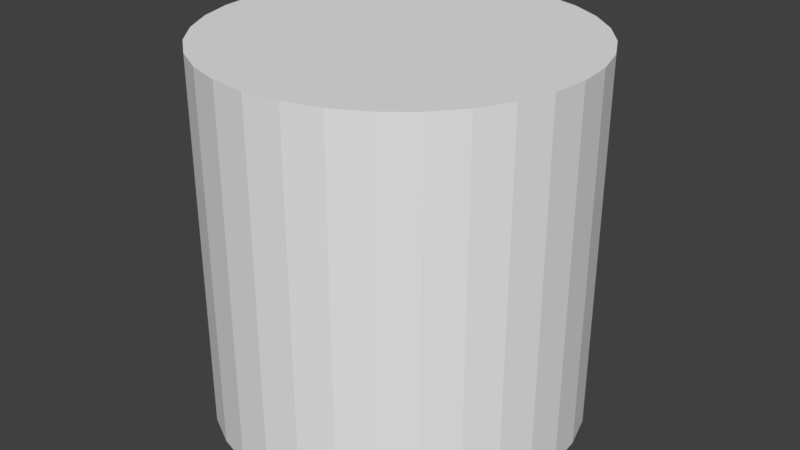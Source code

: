 # Source: windturbine.blend  (saved by Blender 2.78.0; exported with 4.5.12 LTS)
import bpy
from mathutils import Matrix  # noqa: F401  (used for matrix-valued properties, if any)

bpy.ops.wm.read_factory_settings(use_empty=True)
scene = bpy.context.scene
scene.name = 'Scene'

# ---- collections
col_collection_1 = bpy.data.collections.new('Collection 1'); scene.collection.children.link(col_collection_1)

# ---- world
world_world = bpy.data.worlds.new('World'); scene.world = world_world
world_world.color = (0.05088, 0.05088, 0.05088)
world_world.use_sun_shadow = False
world_world.sun_shadow_jitter_overblur = 0.0
world_world.cycles.sampling_method = 'MANUAL'

# ---- meshes
me_cylinder = bpy.data.meshes.new('Cylinder')
me_cylinder.from_pydata([(0.0, 1.0, -1.0), (0.0, 1.0, 1.0), (0.1951, 0.9808, -1.0), (0.1951, 0.9808, 1.0), (0.3827, 0.9239, -1.0), (0.3827, 0.9239, 1.0), (0.5556, 0.8315, -1.0), (0.5556, 0.8315, 1.0), (0.7071, 0.7071, -1.0), (0.7071, 0.7071, 1.0), (0.8315, 0.5556, -1.0), (0.8315, 0.5556, 1.0), (0.9239, 0.3827, -1.0), (0.9239, 0.3827, 1.0), (0.9808, 0.1951, -1.0), (0.9808, 0.1951, 1.0), (1.0, 7.55e-08, -1.0), (1.0, 7.55e-08, 1.0), (0.9808, -0.1951, -1.0), (0.9808, -0.1951, 1.0), (0.9239, -0.3827, -1.0), (0.9239, -0.3827, 1.0), (0.8315, -0.5556, -1.0), (0.8315, -0.5556, 1.0), (0.7071, -0.7071, -1.0), (0.7071, -0.7071, 1.0), (0.5556, -0.8315, -1.0), (0.5556, -0.8315, 1.0), (0.3827, -0.9239, -1.0), (0.3827, -0.9239, 1.0), (0.1951, -0.9808, -1.0), (0.1951, -0.9808, 1.0), (-3.258e-07, -1.0, -1.0), (-3.258e-07, -1.0, 1.0), (-0.1951, -0.9808, -1.0), (-0.1951, -0.9808, 1.0), (-0.3827, -0.9239, -1.0), (-0.3827, -0.9239, 1.0), (-0.5556, -0.8315, -1.0), (-0.5556, -0.8315, 1.0), (-0.7071, -0.7071, -1.0), (-0.7071, -0.7071, 1.0), (-0.8315, -0.5556, -1.0), (-0.8315, -0.5556, 1.0), (-0.9239, -0.3827, -1.0), (-0.9239, -0.3827, 1.0), (-0.9808, -0.1951, -1.0), (-0.9808, -0.1951, 1.0), (-1.0, 9.656e-07, -1.0), (-1.0, 9.656e-07, 1.0), (-0.9808, 0.1951, -1.0), (-0.9808, 0.1951, 1.0), (-0.9239, 0.3827, -1.0), (-0.9239, 0.3827, 1.0), (-0.8315, 0.5556, -1.0), (-0.8315, 0.5556, 1.0), (-0.7071, 0.7071, -1.0), (-0.7071, 0.7071, 1.0), (-0.5556, 0.8315, -1.0), (-0.5556, 0.8315, 1.0), (-0.3827, 0.9239, -1.0), (-0.3827, 0.9239, 1.0), (-0.1951, 0.9808, -1.0), (-0.1951, 0.9808, 1.0)], [], [(0, 1, 3, 2), (2, 3, 5, 4), (4, 5, 7, 6), (6, 7, 9, 8), (8, 9, 11, 10), (10, 11, 13, 12), (12, 13, 15, 14), (14, 15, 17, 16), (16, 17, 19, 18), (18, 19, 21, 20), (20, 21, 23, 22), (22, 23, 25, 24), (24, 25, 27, 26), (26, 27, 29, 28), (28, 29, 31, 30), (30, 31, 33, 32), (32, 33, 35, 34), (34, 35, 37, 36), (36, 37, 39, 38), (38, 39, 41, 40), (40, 41, 43, 42), (42, 43, 45, 44), (44, 45, 47, 46), (46, 47, 49, 48), (48, 49, 51, 50), (50, 51, 53, 52), (52, 53, 55, 54), (54, 55, 57, 56), (56, 57, 59, 58), (58, 59, 61, 60), (3, 1, 63, 61, 59, 57, 55, 53, 51, 49, 47, 45, 43, 41, 39, 37, 35, 33, 31, 29, 27, 25, 23, 21, 19, 17, 15, 13, 11, 9, 7, 5), (60, 61, 63, 62), (62, 63, 1, 0), (0, 2, 4, 6, 8, 10, 12, 14, 16, 18, 20, 22, 24, 26, 28, 30, 32, 34, 36, 38, 40, 42, 44, 46, 48, 50, 52, 54, 56, 58, 60, 62)])
_ca = me_cylinder.color_attributes.new('Col', 'BYTE_COLOR', 'CORNER')
_ca.data.foreach_set('color', [1.0, 0.0, 0.4233, 1.0, 1.0, 0.0003035, 0.4233, 1.0, 1.0, 0.0006071, 0.4287, 1.0, 1.0, 0.0, 0.4233, 1.0, 1.0, 0.0, 0.4233, 1.0, 1.0, 0.0006071, 0.4287, 1.0, 1.0, 0.0003035, 0.4233, 1.0, 1.0, 0.0, 0.4233, 1.0, 1.0, 0.0, 0.4233, 1.0, 1.0, 0.0003035, 0.4233, 1.0, 1.0, 0.0003035, 0.4233, 1.0, 1.0, 0.0, 0.4233, 1.0, 1.0, 0.0, 0.4233, 1.0, 1.0, 0.0, 0.4233, 1.0, 1.0, 0.0, 0.4233, 1.0, 1.0, 0.0, 0.4233, 1.0, 1.0, 0.0, 0.4233, 1.0, 1.0, 0.0, 0.4233, 1.0, 1.0, 0.0, 0.4233, 1.0, 1.0, 0.0, 0.4233, 1.0, 1.0, 0.0, 0.4233, 1.0, 1.0, 0.0, 0.4233, 1.0, 1.0, 0.0, 0.4233, 1.0, 1.0, 0.0, 0.4233, 1.0, 1.0, 0.0, 0.4233, 1.0, 1.0, 0.0, 0.4233, 1.0, 1.0, 0.0, 0.4233, 1.0, 1.0, 0.0, 0.4233, 1.0, 1.0, 0.0, 0.4233, 1.0, 1.0, 0.0, 0.4233, 1.0, 1.0, 0.0, 0.4233, 1.0, 1.0, 0.0, 0.4233, 1.0, 1.0, 0.0, 0.4233, 1.0, 1.0, 0.0, 0.4233, 1.0, 1.0, 0.0, 0.4233, 1.0, 1.0, 0.0, 0.4233, 1.0, 1.0, 0.0, 0.4233, 1.0, 1.0, 0.0, 0.4233, 1.0, 1.0, 0.0, 0.4233, 1.0, 1.0, 0.0, 0.4233, 1.0, 1.0, 0.0, 0.4233, 1.0, 1.0, 0.0, 0.4233, 1.0, 1.0, 0.0, 0.4233, 1.0, 1.0, 0.0, 0.4233, 1.0, 1.0, 0.0, 0.4233, 1.0, 1.0, 0.0, 0.4233, 1.0, 1.0, 0.0, 0.4233, 1.0, 1.0, 0.0, 0.4233, 1.0, 1.0, 0.0, 0.4233, 1.0, 1.0, 0.0, 0.4233, 1.0, 1.0, 0.0, 0.4233, 1.0, 1.0, 0.005605, 0.4564, 1.0, 1.0, 0.005605, 0.4564, 1.0, 1.0, 0.0, 0.4233, 1.0, 1.0, 0.0, 0.4233, 1.0, 1.0, 0.1413, 0.624, 1.0, 1.0, 0.005182, 0.4508, 1.0, 1.0, 0.0, 0.4233, 1.0, 1.0, 0.0, 0.4233, 1.0, 1.0, 0.001518, 0.4342, 1.0, 1.0, 0.001518, 0.4342, 1.0, 1.0, 0.0, 0.4233, 1.0, 1.0, 0.0, 0.4233, 1.0, 1.0, 0.0003035, 0.4233, 1.0, 1.0, 0.0003035, 0.4233, 1.0, 1.0, 0.0, 0.4233, 1.0, 1.0, 0.0, 0.4233, 1.0, 1.0, 0.0, 0.4233, 1.0, 1.0, 0.0, 0.4233, 1.0, 1.0, 0.0, 0.4233, 1.0, 1.0, 0.0, 0.4233, 1.0, 1.0, 0.0, 0.4233, 1.0, 1.0, 0.0009106, 0.4287, 1.0, 1.0, 0.0, 0.4233, 1.0, 1.0, 0.0, 0.4233, 1.0, 1.0, 0.0, 0.4233, 1.0, 1.0, 0.0, 0.4233, 1.0, 1.0, 0.0, 0.4233, 1.0, 1.0, 0.0003035, 0.4233, 1.0, 1.0, 0.0, 0.4233, 1.0, 1.0, 0.0, 0.4233, 1.0, 1.0, 0.0003035, 0.4233, 1.0, 1.0, 0.0, 0.4233, 1.0, 1.0, 0.0, 0.4233, 1.0, 1.0, 0.0, 0.4233, 1.0, 1.0, 0.0, 0.4233, 1.0, 1.0, 0.0, 0.4233, 1.0, 1.0, 0.0, 0.4233, 1.0, 1.0, 0.0, 0.4233, 1.0, 1.0, 0.0, 0.4233, 1.0, 1.0, 0.0, 0.4233, 1.0, 1.0, 0.004025, 0.4452, 1.0, 1.0, 0.004025, 0.4452, 1.0, 1.0, 0.0, 0.4233, 1.0, 1.0, 0.0, 0.4233, 1.0, 1.0, 0.008023, 0.4564, 1.0, 1.0, 0.008023, 0.4564, 1.0, 1.0, 0.0, 0.4233, 1.0, 1.0, 0.0, 0.4233, 1.0, 1.0, 0.0, 0.4233, 1.0, 1.0, 0.0, 0.4233, 1.0, 1.0, 0.0, 0.4233, 1.0, 1.0, 0.0, 0.4233, 1.0, 1.0, 0.0, 0.4233, 1.0, 1.0, 0.0, 0.4233, 1.0, 1.0, 0.0, 0.4233, 1.0, 1.0, 0.0, 0.4233, 1.0, 1.0, 0.0, 0.4233, 1.0, 1.0, 0.0, 0.4233, 1.0, 1.0, 0.0, 0.4233, 1.0, 1.0, 0.0, 0.4233, 1.0, 1.0, 0.0, 0.4233, 1.0, 1.0, 0.0, 0.4233, 1.0, 1.0, 0.0, 0.4233, 1.0, 1.0, 0.0, 0.4233, 1.0, 1.0, 0.0, 0.4233, 1.0, 1.0, 0.0, 0.4233, 1.0, 1.0, 0.0, 0.4233, 1.0, 1.0, 0.0, 0.4233, 1.0, 1.0, 0.0, 0.4233, 1.0, 1.0, 0.0, 0.4233, 1.0, 1.0, 0.0, 0.4233, 1.0, 1.0, 0.0, 0.4233, 1.0, 1.0, 0.0, 0.4233, 1.0, 1.0, 0.0, 0.4233, 1.0, 1.0, 0.0, 0.4233, 1.0, 1.0, 0.0, 0.4233, 1.0, 1.0, 0.0, 0.4233, 1.0, 1.0, 0.0, 0.4233, 1.0, 1.0, 0.0, 0.4233, 1.0, 1.0, 0.0, 0.4233, 1.0, 1.0, 0.0, 0.4233, 1.0, 1.0, 0.0, 0.4233, 1.0, 1.0, 0.0, 0.4233, 1.0, 1.0, 0.0, 0.4233, 1.0, 1.0, 0.0, 0.4233, 1.0, 1.0, 0.0, 0.4233, 1.0, 1.0, 0.0, 0.4233, 1.0, 1.0, 0.0, 0.4233, 1.0, 1.0, 0.0, 0.4233, 1.0, 1.0, 0.0, 0.4233, 1.0, 1.0, 0.0, 0.4233, 1.0, 1.0, 0.0, 0.4233, 1.0, 1.0, 0.0, 0.4233, 1.0, 1.0, 0.0, 0.4233, 1.0, 1.0, 0.0, 0.4233, 1.0, 1.0, 0.0, 0.4233, 1.0, 1.0, 0.0, 0.4233, 1.0, 1.0, 0.0, 0.4233, 1.0, 1.0, 0.0, 0.4233, 1.0, 1.0, 0.0, 0.4233, 1.0, 1.0, 0.0, 0.4233, 1.0, 1.0, 0.0, 0.4233, 1.0, 1.0, 0.0, 0.4233, 1.0, 1.0, 0.0, 0.4233, 1.0, 1.0, 0.0, 0.4233, 1.0, 1.0, 0.0, 0.4233, 1.0, 1.0, 0.0, 0.4233, 1.0, 1.0, 0.0003035, 0.4233, 1.0, 1.0, 0.0, 0.4233, 1.0, 1.0, 1.0, 1.0, 1.0, 1.0, 1.0, 1.0, 1.0, 1.0, 1.0, 1.0, 1.0, 1.0, 1.0, 1.0, 1.0, 1.0, 1.0, 1.0, 1.0, 1.0, 1.0, 1.0, 1.0, 1.0, 1.0, 1.0, 1.0, 1.0, 1.0, 1.0, 1.0, 1.0, 1.0, 1.0, 1.0, 1.0, 1.0, 1.0, 1.0, 1.0, 1.0, 1.0, 1.0, 1.0, 1.0, 1.0, 1.0, 1.0, 1.0, 1.0, 1.0, 1.0, 1.0, 1.0, 1.0, 1.0, 1.0, 1.0, 1.0, 1.0, 1.0, 1.0, 1.0, 1.0, 1.0, 1.0, 1.0, 1.0, 1.0, 1.0, 1.0, 1.0, 0.8148, 0.9387, 1.0, 1.0, 0.09531, 0.5906, 1.0, 1.0, 0.0003035, 0.4287, 1.0, 1.0, 0.0, 0.4233, 1.0, 1.0, 0.0, 0.4233, 1.0, 1.0, 0.004025, 0.4452, 1.0, 1.0, 0.008023, 0.4564, 1.0, 1.0, 0.0, 0.4233, 1.0, 1.0, 0.0, 0.4233, 1.0, 1.0, 0.0, 0.4233, 1.0, 1.0, 0.004025, 0.4452, 1.0, 1.0, 0.5271, 0.8308, 1.0, 1.0, 0.9734, 0.9911, 1.0, 1.0, 1.0, 1.0, 1.0])
me_cylinder.use_remesh_preserve_volume = False
me_cylinder.use_remesh_preserve_attributes = False
me_cylinder.use_mirror_vertex_groups = False
me_cylinder.update()

# ---- objects
ob_cylinder = bpy.data.objects.new('Cylinder', me_cylinder)

# ---- transforms, parenting, visibility, modifiers, constraints
ob_cylinder.location = (0.0, 0.0, 0.9932)
ob_cylinder.lineart.crease_threshold = 0.0

# ---- collection membership
col_collection_1.objects.link(ob_cylinder)

# ---- scene / render settings (as saved in the file)
scene.frame_start = 1; scene.frame_end = 250; scene.frame_set(1)
scene.render.engine = 'BLENDER_EEVEE_NEXT'
scene.render.resolution_percentage = 50
scene.render.dither_intensity = 0.0
scene.cycles.use_denoising = False
scene.cycles.samples = 128
scene.cycles.sampling_pattern = 'TABULATED_SOBOL'
scene.cycles.light_sampling_threshold = 0.0
scene.cycles.use_adaptive_sampling = False
scene.cycles.use_light_tree = False
scene.cycles.blur_glossy = 0.0
scene.cycles.sample_clamp_indirect = 0.0
scene.view_settings.view_transform = 'Standard'
bpy.context.view_layer.update()

# ---- added for rendering (the .blend has no active camera and no usable light): camera, sun
cam_auto = bpy.data.cameras.new('AutoCamera')
cam_auto.lens = 50.0
cam_auto.sensor_width = 36.0
cam_auto.clip_end = 1000.0
ob_auto_camera = bpy.data.objects.new('AutoCamera', cam_auto)
scene.collection.objects.link(ob_auto_camera)
ob_auto_camera.location = (3.20507, -3.84609, 3.55723)
ob_auto_camera.rotation_euler = (1.09748, -7.21219e-08, 0.694738)
scene.camera = ob_auto_camera
light_auto_sun = bpy.data.lights.new('AutoSun', 'SUN')
light_auto_sun.energy = 3.0
light_auto_sun.angle = 0.0523599
ob_auto_sun = bpy.data.objects.new('AutoSun', light_auto_sun)
scene.collection.objects.link(ob_auto_sun)
ob_auto_sun.rotation_euler = (0.872665, 0.174533, 0.523599)
bpy.context.view_layer.update()
